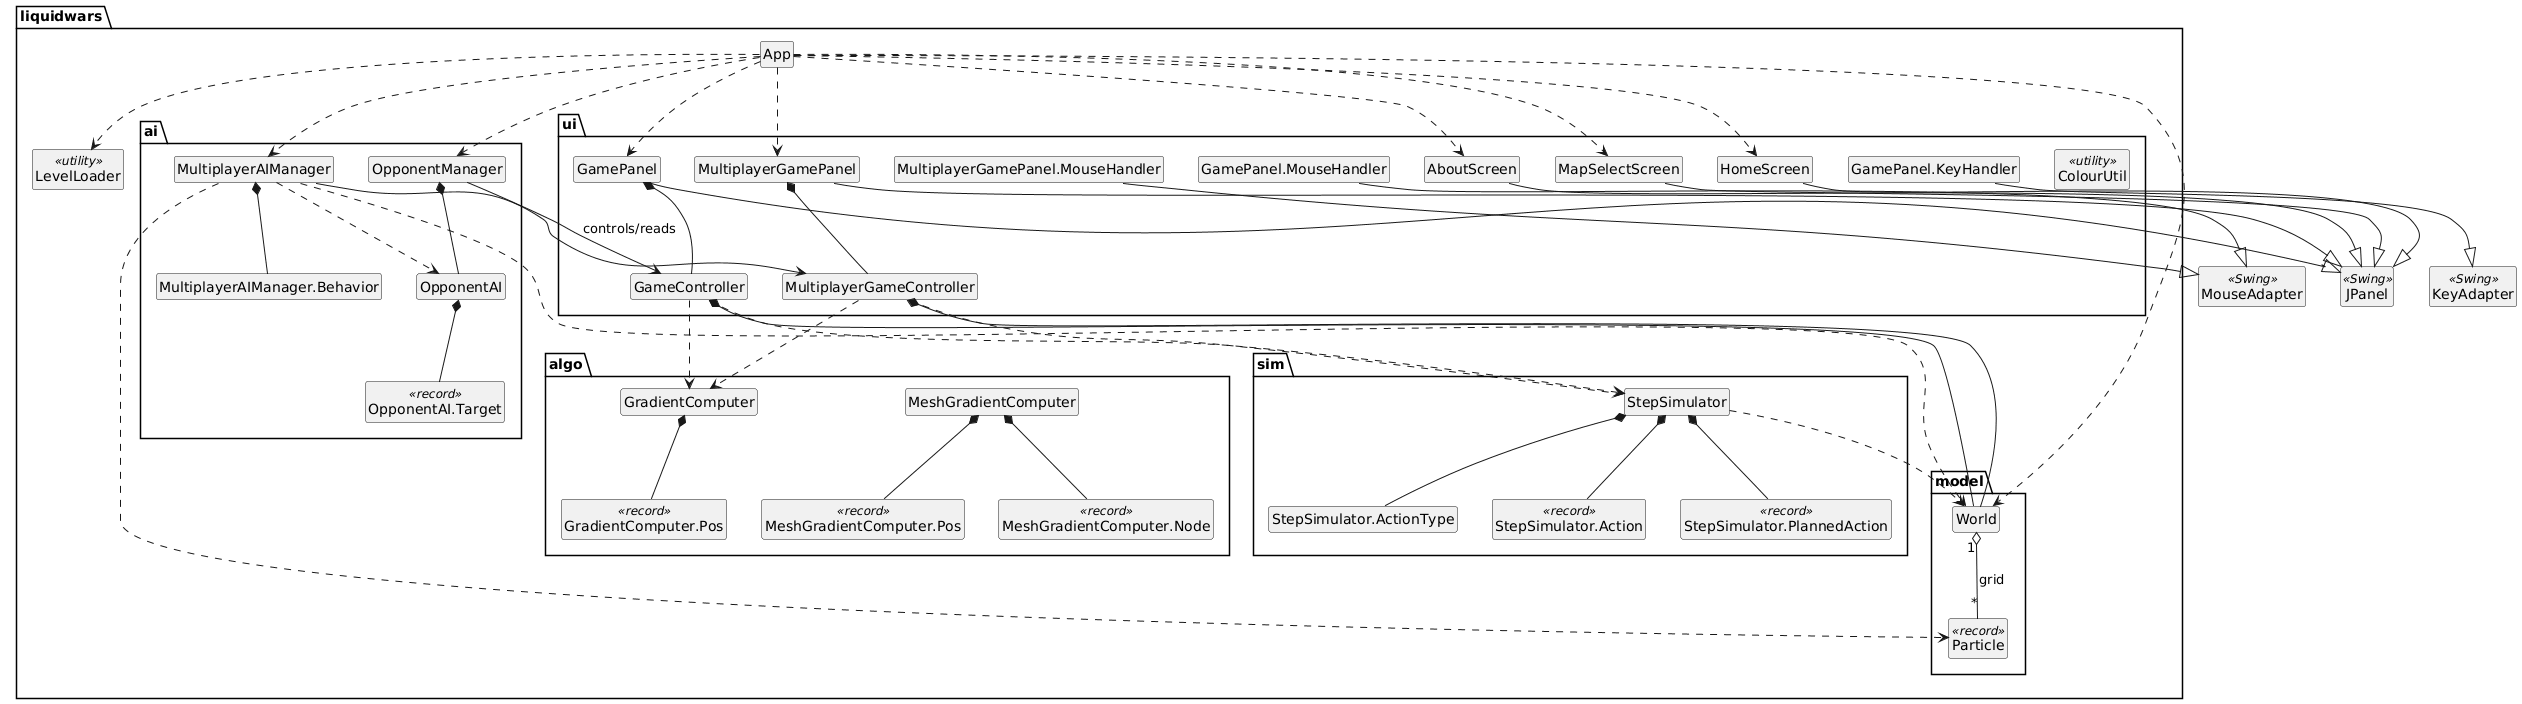

The diagram above was rendered by PlantUML. Its source (embedded in the PNG):
@startuml
' LiquidWars - Class diagram (from your Java files)

skinparam style strictuml
skinparam classAttributeIconSize 0
hide empty members

' =====================
' Packages / Classes
' =====================

package "liquidwars" {
  class App
  class LevelLoader <<utility>>
}

package "liquidwars.model" {
  class World
  class Particle <<record>>
}

package "liquidwars.algo" {
  class GradientComputer
  class "GradientComputer.Pos" as GC_Pos <<record>>

  class MeshGradientComputer
  class "MeshGradientComputer.Pos" as MGC_Pos <<record>>
  class "MeshGradientComputer.Node" as MGC_Node <<record>>
}

package "liquidwars.sim" {
  class StepSimulator
  enum "StepSimulator.ActionType" as SS_ActionType
  class "StepSimulator.Action" as SS_Action <<record>>
  class "StepSimulator.PlannedAction" as SS_PlannedAction <<record>>
}

package "liquidwars.ai" {
  class OpponentAI
  class "OpponentAI.Target" as OAI_Target <<record>>

  class OpponentManager
  class MultiplayerAIManager
  enum "MultiplayerAIManager.Behavior" as MAI_Behavior
}

package "liquidwars.ui" {
  class GameController
  class MultiplayerGameController

  class GamePanel
  class "GamePanel.MouseHandler" as GP_MouseHandler
  class "GamePanel.KeyHandler" as GP_KeyHandler

  class MultiplayerGamePanel
  class "MultiplayerGamePanel.MouseHandler" as MGP_MouseHandler

  class HomeScreen
  class AboutScreen
  class MapSelectScreen

  class ColourUtil <<utility>>
}

' =====================
' External Swing types (optional, just for inheritance clarity)
' =====================
class JPanel <<Swing>>
class MouseAdapter <<Swing>>
class KeyAdapter <<Swing>>

GamePanel --|> JPanel
MultiplayerGamePanel --|> JPanel
HomeScreen --|> JPanel
AboutScreen --|> JPanel
MapSelectScreen --|> JPanel

GP_MouseHandler --|> MouseAdapter
MGP_MouseHandler --|> MouseAdapter
GP_KeyHandler --|> KeyAdapter

' =====================
' Relationships (composition/uses)
' =====================

' Model
World "1" o-- "*" Particle : grid

' Controllers -> model/sim/algo
GameController *-- World
GameController ..> GradientComputer
GameController ..> StepSimulator

MultiplayerGameController *-- World
MultiplayerGameController ..> GradientComputer
MultiplayerGameController ..> StepSimulator

' Algo nested records
GradientComputer *-- GC_Pos
MeshGradientComputer *-- MGC_Pos
MeshGradientComputer *-- MGC_Node

' Simulator nested types + dependency on World
StepSimulator *-- SS_ActionType
StepSimulator *-- SS_Action
StepSimulator *-- SS_PlannedAction
StepSimulator ..> World

' AI
OpponentAI *-- OAI_Target
OpponentManager *-- OpponentAI
OpponentManager --> GameController : controls/reads

MultiplayerAIManager --> MultiplayerGameController
MultiplayerAIManager ..> OpponentAI
MultiplayerAIManager *-- MAI_Behavior
MultiplayerAIManager ..> World
MultiplayerAIManager ..> Particle

' UI Panels -> Controllers
GamePanel *-- GameController
MultiplayerGamePanel *-- MultiplayerGameController

' App wiring
App ..> LevelLoader
App ..> World
App ..> GamePanel
App ..> MultiplayerGamePanel
App ..> HomeScreen
App ..> AboutScreen
App ..> MapSelectScreen
App ..> OpponentManager
App ..> MultiplayerAIManager
@enduml